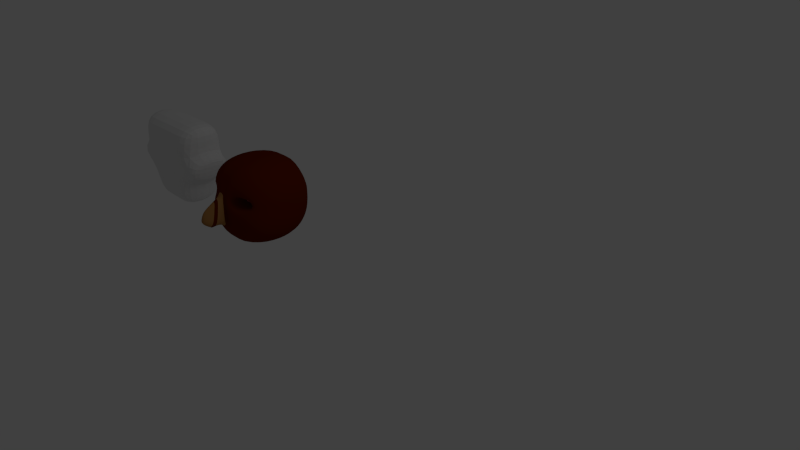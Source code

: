 # Source: asian9.blend  (saved by Blender 2.58.0; exported with 4.5.12 LTS)
import bpy
from mathutils import Matrix  # noqa: F401  (used for matrix-valued properties, if any)

bpy.ops.wm.read_factory_settings(use_empty=True)
scene = bpy.context.scene
scene.name = 'Scene'

# ---- collections
col_collection_1 = bpy.data.collections.new('Collection 1'); scene.collection.children.link(col_collection_1)

# ---- materials (node trees are filled in below, after node groups)
mat_red = bpy.data.materials.new('Red')
mat_red.alpha_threshold = 0.0
mat_red.use_transparent_shadow = False
mat_red.diffuse_color = (0.8, 0.1212, 0.2132, 1.0)
mat_red.roughness = 0.5
mat_red.line_color = (0.0, 0.0, 0.0, 1.0)
mat_material = bpy.data.materials.new('Material')
mat_material.alpha_threshold = 0.0
mat_material.use_transparent_shadow = False
mat_material.roughness = 0.5
mat_material.line_color = (0.0, 0.0, 0.0, 1.0)
mat_brown = bpy.data.materials.new('brown')
mat_brown.alpha_threshold = 0.0
mat_brown.use_transparent_shadow = False
mat_brown.diffuse_color = (0.3931, 0.1858, 0.05725, 1.0)
mat_brown.roughness = 0.5
mat_brown.line_color = (0.0, 0.0, 0.0, 1.0)
mat_black = bpy.data.materials.new('bLACK')
mat_black.alpha_threshold = 0.0
mat_black.use_transparent_shadow = False
mat_black.diffuse_color = (0.1329, 0.0128, 0.0, 1.0)
mat_black.roughness = 0.5
mat_black.line_color = (0.0, 0.0, 0.0, 1.0)
mat_red_1 = bpy.data.materials.new('RED')
mat_red_1.alpha_threshold = 0.0
mat_red_1.use_transparent_shadow = False
mat_red_1.diffuse_color = (0.8, 0.009514, 0.05028, 1.0)
mat_red_1.roughness = 0.5
mat_red_1.line_color = (0.0, 0.0, 0.0, 1.0)

# ---- material node trees

# ---- world
world_world = bpy.data.worlds.new('World'); scene.world = world_world
world_world.color = (0.05088, 0.05088, 0.05088)
world_world.use_sun_shadow = False
world_world.sun_shadow_jitter_overblur = 0.0
world_world.cycles.sampling_method = 'MANUAL'
world_world.cycles.sample_map_resolution = 256

# ---- cameras
cam_camera = bpy.data.cameras.new('Camera')
cam_camera.clip_end = 100.0
cam_camera.lens = 35.0
cam_camera.ortho_scale = 7.314
cam_camera.dof.focus_distance = 0.0
cam_camera.dof.aperture_fstop = 128.0

# ---- lights
light_lamp = bpy.data.lights.new('Lamp', 'POINT')
light_lamp.transmission_factor = 0.0
light_lamp.cutoff_distance = 30.0
light_lamp.energy = 100.0
light_lamp.shadow_buffer_clip_start = 1.001
light_lamp.shadow_soft_size = 1.0
light_lamp.shadow_maximum_resolution = 0.006
light_lamp.use_absolute_resolution = True
light_lamp.cycles.use_multiple_importance_sampling = False

# ---- meshes
me_cube_002 = bpy.data.meshes.new('Cube.002')
me_cube_002.from_pydata([(0.5895, 1.0, -1.0), (0.5895, -1.0, -1.0), (-0.5895, -1.0, -1.0), (-0.5895, 1.0, -1.0), (1.207, 1.0, 1.0), (1.207, -1.0, 1.0), (-1.207, -1.0, 1.0), (-1.207, 1.0, 1.0), (0.1965, -1.0, -1.0), (-0.1965, -1.0, -1.0), (0.1965, 1.0, -1.0), (-0.1965, 1.0, -1.0), (0.4023, -1.0, 1.0), (-0.4023, -1.0, 1.0), (0.4023, 1.0, 1.0), (-0.4023, 1.0, 1.0), (0.7953, -1.0, -0.3333), (1.001, -1.0, 0.3333), (0.7953, 1.0, -0.3333), (1.001, 1.0, 0.3333), (-0.7953, -1.0, -0.3333), (-1.001, -1.0, 0.3333), (-0.7953, 1.0, -0.3333), (-1.001, 1.0, 0.3333), (0.2651, -1.0, -0.3333), (0.3337, -1.0, 0.3333), (-0.2651, -1.0, -0.3333), (-0.3337, -1.0, 0.3333), (0.2651, 1.0, -0.3333), (0.3337, 1.0, 0.3333), (-0.2651, 1.0, -0.3333), (-0.3337, 1.0, 0.3333), (-1.368, -1.0, 0.345), (-1.368, 1.0, 0.345), (-1.087, 1.0, -0.3217), (-1.087, -1.0, -0.3217), (1.368, -1.0, 0.345), (1.368, 1.0, 0.345), (1.087, 1.0, -0.3217), (1.087, -1.0, -0.3217)], [], [(10, 0, 1, 8), (8, 9, 11, 10), (9, 2, 3, 11), (4, 14, 12, 5), (14, 15, 13, 12), (15, 7, 6, 13), (0, 18, 16, 1), (19, 4, 5, 17), (2, 20, 22, 3), (21, 6, 7, 23), (12, 25, 17, 5), (25, 24, 16, 17), (24, 8, 1, 16), (13, 27, 25, 12), (27, 26, 24, 25), (26, 9, 8, 24), (6, 21, 27, 13), (21, 20, 26, 27), (20, 2, 9, 26), (18, 0, 10, 28), (28, 29, 19, 18), (29, 14, 4, 19), (11, 30, 28, 10), (30, 31, 29, 28), (31, 15, 14, 29), (3, 22, 30, 11), (22, 23, 31, 30), (23, 7, 15, 31), (21, 23, 33, 32), (22, 20, 35, 34), (19, 17, 36, 37), (16, 18, 38, 39), (23, 22, 34, 33), (20, 21, 32, 35), (18, 19, 37, 38), (17, 16, 39, 36), (35, 32, 33, 34), (38, 37, 36, 39)])
me_cube_002.use_remesh_preserve_volume = False
me_cube_002.use_remesh_preserve_attributes = False
me_cube_002.use_mirror_vertex_groups = False
me_cube_002.update()
me_cube_001 = bpy.data.meshes.new('Cube.001')
me_cube_001.from_pydata([(0.8182, 0.8182, -0.8182), (0.8182, -0.8182, -0.8182), (-0.8182, -0.8182, -0.8182), (-0.8182, 0.8182, -0.8182), (0.8182, 0.8182, 0.8182), (0.8182, -0.8182, 0.8182), (-0.8182, -0.8182, 0.8182), (-0.8182, 0.8182, 0.8182), (0.3333, -1.0, -1.0), (-0.3333, -1.0, -1.0), (1.0, 0.3333, -1.0), (1.0, -0.3333, -1.0), (0.3333, 1.0, -1.0), (-0.3333, 1.0, -1.0), (-1.0, -0.3333, -1.0), (-1.0, 0.3333, -1.0), (1.0, 0.3333, 1.0), (1.0, -0.3333, 1.0), (0.3333, -1.0, 1.0), (-0.3333, -1.0, 1.0), (-1.0, -0.3333, 1.0), (-1.0, 0.3333, 1.0), (0.3333, 1.0, 1.0), (-0.3333, 1.0, 1.0), (1.0, -1.0, -0.3333), (0.8337, -1.0, 0.3333), (1.0, 1.0, -0.3333), (1.0, 1.0, 0.3333), (-1.0, -1.0, -0.3333), (-0.8486, -1.0, 0.3333), (-1.0, 1.0, -0.3333), (-1.0, 1.0, 0.3333), (0.4022, 0.4022, -1.207), (0.4022, -0.4022, -1.207), (-0.4022, 0.4022, -1.207), (-0.4022, -0.4022, -1.207), (0.4022, 0.4022, 1.207), (-0.4022, 0.4022, 1.207), (0.4022, -0.4022, 1.207), (-0.4022, -0.4022, 1.207), (1.207, 0.4022, -0.4022), (1.207, 0.4022, 0.4022), (1.207, -0.4022, -0.4022), (1.207, -0.4022, 0.4022), (0.4022, -1.207, -0.4022), (0.3142, -1.207, 0.4022), (-0.4022, -1.207, -0.4022), (-0.3112, -1.207, 0.4022), (-1.207, -0.4022, -0.4022), (-1.207, -0.4022, 0.4022), (-1.207, 0.4022, -0.4022), (-1.207, 0.4022, 0.4022), (0.4022, 1.207, 0.4022), (0.4022, 1.207, -0.4022), (-0.4022, 1.207, 0.4022), (-0.4022, 1.207, -0.4022), (0.1111, -1.0, -1.0), (-0.1111, -1.0, -1.0), (0.1111, 1.0, -1.0), (-0.1111, 1.0, -1.0), (0.1111, -1.0, 1.0), (-0.1111, -1.0, 1.0), (0.1111, 1.0, 1.0), (-0.1111, 1.0, 1.0), (0.1341, -0.4022, -1.207), (-0.1341, -0.4022, -1.207), (0.1341, 0.4022, -1.207), (-0.1341, 0.4022, -1.207), (0.1341, 0.4022, 1.207), (-0.1341, 0.4022, 1.207), (0.1341, -0.4022, 1.207), (-0.1341, -0.4022, 1.207), (0.1341, -1.207, 0.4022), (-0.1341, -1.207, 0.4022), (0.1341, -1.207, -0.4022), (-0.1341, -1.207, -0.4022), (0.1341, 1.207, -0.4022), (-0.1341, 1.207, -0.4022), (0.1341, 1.207, 0.4022), (-0.1341, 1.207, 0.4022), (-0.1341, 1.207, 0.4022), (0.1341, 1.207, 0.4022), (-0.1341, 1.207, -0.4022), (0.1341, 1.207, -0.4022), (-0.1341, -1.207, -0.4022), (0.1341, -1.207, -0.4022), (-0.1341, -1.207, 0.4022), (0.1341, -1.207, 0.4022), (-0.1341, -0.4022, 1.207), (0.1341, -0.4022, 1.207), (-0.1341, 0.4022, 1.207), (0.1341, 0.4022, 1.207), (-0.1341, 0.4022, -1.207), (0.1341, 0.4022, -1.207), (-0.1341, -0.4022, -1.207), (0.1341, -0.4022, -1.207), (-0.1111, 1.0, 1.0), (0.1111, 1.0, 1.0), (-0.1111, -1.0, 1.0), (0.1111, -1.0, 1.0), (-0.1111, 1.0, -1.0), (0.1111, 1.0, -1.0), (-0.1111, -1.0, -1.0), (0.1111, -1.0, -1.0), (-0.3035, -1.664, -0.4154), (0.3035, -1.664, -0.4154), (-0.05656, -1.374, 0.3349), (0.05656, -1.374, 0.3349), (-0.3035, -1.664, -0.4154), (-0.05656, -1.374, 0.3349), (0.3035, -1.664, -0.4154), (0.05656, -1.374, 0.3349), (-0.1287, -1.92, -0.2262), (0.1287, -1.92, -0.2262), (-0.02397, -1.797, 0.09179), (0.02397, -1.797, 0.09179), (0.8337, -1.0, 0.124), (1.0, 1.0, 0.124), (-0.8486, -1.0, 0.124), (-1.0, 1.0, 0.124), (1.207, 0.4022, 0.1496), (1.207, -0.4022, 0.1496), (0.3142, -1.207, 0.1496), (-0.3112, -1.207, 0.1496), (-1.207, -0.4022, 0.1496), (-1.207, 0.4022, 0.1496), (0.4022, 1.207, 0.1496), (-0.4022, 1.207, 0.1496), (0.1341, -1.207, 0.1496), (-0.1341, -1.207, 0.1496), (0.1341, 1.207, 0.1496), (-0.1341, 1.207, 0.1496), (-0.1341, 1.207, 0.1496), (0.1341, 1.207, 0.1496), (-0.1341, -1.207, 0.1496), (0.1341, -1.207, 0.1496), (0.1341, -1.465, 0.09927), (-0.1341, -1.465, 0.09927), (-0.1341, -1.465, 0.09927), (0.1341, -1.465, 0.09927), (0.05685, -1.836, -0.008073), (-0.05685, -1.836, -0.008073), (-0.8521, -0.3788, 0.124), (-0.3147, -0.5855, 0.1496), (0.8302, -0.3788, 0.124), (0.3107, -0.5855, 0.1496), (-0.3147, -0.5855, 0.4022), (0.3107, -0.5855, 0.4022), (-0.8521, -0.3788, 0.3333), (0.8302, -0.3788, 0.3333)], [], [(11, 1, 8, 33), (10, 11, 33, 32), (0, 10, 32, 12), (35, 9, 2, 14), (34, 35, 14, 15), (13, 34, 15, 3), (23, 7, 21, 37), (4, 22, 36, 16), (37, 21, 20, 39), (16, 36, 38, 17), (39, 20, 6, 19), (17, 38, 18, 5), (27, 4, 16, 41), (0, 26, 40, 10), (41, 16, 17, 43), (10, 40, 42, 11), (43, 17, 5, 25), (11, 42, 24, 1), (25, 5, 18, 45), (1, 24, 44, 8), (47, 19, 6, 29), (9, 46, 28, 2), (29, 6, 20, 49), (2, 28, 48, 14), (49, 20, 21, 51), (14, 48, 50, 15), (51, 21, 7, 31), (15, 50, 30, 3), (26, 0, 12, 53), (4, 27, 52, 22), (55, 13, 3, 30), (23, 54, 31, 7), (8, 56, 64, 33), (57, 9, 35, 65), (33, 64, 66, 32), (65, 35, 34, 67), (32, 66, 58, 12), (67, 34, 13, 59), (22, 62, 68, 36), (63, 23, 37, 69), (36, 68, 70, 38), (69, 37, 39, 71), (38, 70, 60, 18), (71, 39, 19, 61), (18, 60, 72, 45), (61, 19, 47, 73), (44, 74, 56, 8), (75, 46, 9, 57), (12, 58, 76, 53), (59, 13, 55, 77), (52, 78, 62, 22), (79, 54, 23, 63), (79, 63, 96, 80), (62, 78, 81, 97), (59, 77, 82, 100), (76, 58, 101, 83), (75, 57, 102, 84), (56, 74, 85, 103), (61, 73, 86, 98), (72, 60, 99, 87), (71, 61, 98, 88), (60, 70, 89, 99), (69, 71, 88, 90), (70, 68, 91, 89), (63, 69, 90, 96), (68, 62, 97, 91), (67, 59, 100, 92), (58, 66, 93, 101), (65, 67, 92, 94), (66, 64, 95, 93), (57, 65, 94, 102), (64, 56, 103, 95), (103, 102, 94, 95), (95, 94, 92, 93), (93, 92, 100, 101), (97, 96, 90, 91), (91, 90, 88, 89), (89, 88, 98, 99), (99, 98, 86, 87), (85, 84, 102, 103), (101, 100, 82, 83), (81, 80, 96, 97), (84, 85, 105, 104), (87, 86, 106, 107), (107, 106, 109, 111), (104, 105, 110, 108), (108, 110, 113, 112), (111, 109, 114, 115), (26, 117, 120, 40), (117, 27, 41, 120), (40, 120, 121, 42), (120, 41, 43, 121), (42, 121, 116, 24), (121, 43, 25, 116), (24, 116, 122, 44), (46, 123, 118, 28), (28, 118, 124, 48), (118, 29, 49, 124), (48, 124, 125, 50), (124, 49, 51, 125), (50, 125, 119, 30), (125, 51, 31, 119), (27, 117, 126, 52), (117, 26, 53, 126), (54, 127, 119, 31), (127, 55, 30, 119), (72, 128, 122, 45), (128, 74, 44, 122), (47, 123, 129, 73), (123, 46, 75, 129), (76, 130, 126, 53), (130, 78, 52, 126), (55, 127, 131, 77), (127, 54, 79, 131), (77, 131, 132, 82), (131, 79, 80, 132), (78, 130, 133, 81), (130, 76, 83, 133), (73, 129, 134, 86), (129, 75, 84, 134), (74, 128, 135, 85), (128, 72, 87, 135), (82, 132, 133, 83), (132, 80, 81, 133), (85, 135, 136, 105), (135, 87, 107, 136), (86, 134, 137, 106), (134, 84, 104, 137), (106, 137, 138, 109), (137, 104, 108, 138), (105, 136, 139, 110), (136, 107, 111, 139), (110, 139, 140, 113), (139, 111, 115, 140), (109, 138, 141, 114), (138, 108, 112, 141), (114, 141, 140, 115), (141, 112, 113, 140), (118, 123, 143, 142), (122, 116, 144, 145), (123, 47, 146, 143), (45, 122, 145, 147), (29, 118, 142, 148), (116, 25, 149, 144), (47, 29, 148, 146), (25, 45, 147, 149), (143, 146, 148, 142), (144, 149, 147, 145)])
me_cube_001.polygons.foreach_set('use_smooth', [True] * 148)
me_cube_001.polygons.foreach_set('material_index', [3, 3, 3, 3, 3, 3, 3, 3, 3, 3, 3, 3, 3, 3, 3, 3, 3, 3, 3, 3, 3, 3, 3, 3, 3, 3, 3, 3, 3, 3, 3, 3, 3, 3, 3, 3, 3, 3, 3, 3, 3, 3, 3, 3, 3, 3, 3, 3, 3, 3, 3, 3, 3, 3, 3, 3, 3, 3, 3, 3, 3, 3, 3, 3, 3, 3, 3, 3, 3, 3, 3, 3, 3, 3, 3, 3, 3, 3, 3, 3, 3, 3, 2, 2, 3, 3, 2, 2, 3, 3, 3, 3, 3, 3, 3, 3, 3, 3, 3, 3, 3, 3, 3, 3, 3, 3, 3, 3, 3, 3, 3, 3, 3, 3, 3, 3, 3, 3, 3, 3, 3, 3, 3, 3, 2, 2, 2, 2, 3, 3, 3, 3, 2, 2, 2, 2, 2, 2, 3, 3, 3, 3, 3, 3, 3, 3, 0, 0])
me_cube_001.materials.append(mat_red)
me_cube_001.materials.append(mat_material)
me_cube_001.materials.append(mat_brown)
me_cube_001.materials.append(mat_black)
me_cube_001.use_remesh_preserve_volume = False
me_cube_001.use_remesh_preserve_attributes = False
me_cube_001.use_mirror_vertex_groups = False
me_cube_001.update()
me_cube = bpy.data.meshes.new('Cube')
me_cube.from_pydata([], [], [])
me_cube.materials.append(mat_material)
me_cube.materials.append(mat_black)
me_cube.materials.append(mat_red_1)
me_cube.use_remesh_preserve_volume = False
me_cube.use_remesh_preserve_attributes = False
me_cube.use_mirror_vertex_groups = False
me_cube.update()

# ---- objects
ob_cube_002 = bpy.data.objects.new('Cube.002', me_cube_002)
ob_cube_001 = bpy.data.objects.new('Cube.001', me_cube_001)
ob_cube = bpy.data.objects.new('Cube', me_cube)
ob_lamp = bpy.data.objects.new('Lamp', light_lamp)
ob_camera = bpy.data.objects.new('Camera', cam_camera)

# ---- transforms, parenting, visibility, modifiers, constraints
ob_cube_002.location = (-3.715, -0.88, 0.6532)
ob_cube_002.scale = (0.6885, 0.3575, 0.7236)
ob_cube_002.lineart.crease_threshold = 0.0
_m = ob_cube_002.modifiers.new('Subsurf', 'SUBSURF')
_m.uv_smooth = 'PRESERVE_CORNERS'
_m.quality = 2
_m.levels = 3
_m.show_only_control_edges = False
ob_cube_001.location = (-1.39, -0.9886, 0.7385)
ob_cube_001.scale = (0.5172, 0.5172, 0.5172)
ob_cube_001.lineart.crease_threshold = 0.0
_m = ob_cube_001.modifiers.new('Subsurf', 'SUBSURF')
_m.uv_smooth = 'PRESERVE_CORNERS'
_m.quality = 2
_m.show_only_control_edges = False
ob_cube.location = (0.0, 0.0, 0.0)
ob_cube.lock_rotations_4d = False
ob_cube.empty_display_type = 'ARROWS'
ob_cube.lineart.crease_threshold = 0.0
_m = ob_cube.modifiers.new('Mirror', 'MIRROR')
ob_lamp.location = (4.076, 1.005, 5.904)
ob_lamp.rotation_euler = (0.6503, 0.05522, 1.866)
ob_lamp.lock_rotations_4d = False
ob_lamp.empty_display_type = 'ARROWS'
ob_lamp.color = (0.0, 0.0, 0.0, 0.0)
ob_lamp.lineart.crease_threshold = 0.0
ob_camera.location = (7.481, -6.508, 5.344)
ob_camera.rotation_euler = (1.109, 0.01082, 0.8149)
ob_camera.lock_rotations_4d = False
ob_camera.empty_display_type = 'ARROWS'
ob_camera.color = (0.0, 0.0, 0.0, 0.0)
ob_camera.display_type = 'WIRE'
ob_camera.lineart.crease_threshold = 0.0

# ---- collection membership
col_collection_1.objects.link(ob_cube_002)
col_collection_1.objects.link(ob_cube_001)
col_collection_1.objects.link(ob_cube)
col_collection_1.objects.link(ob_lamp)
col_collection_1.objects.link(ob_camera)

# ---- scene / render settings (as saved in the file)
scene.camera = ob_camera
scene.frame_start = 1; scene.frame_end = 1; scene.frame_set(1)
scene.render.engine = 'BLENDER_EEVEE_NEXT'
scene.render.image_settings.color_mode = 'RGB'
scene.render.image_settings.compression = 90
scene.render.resolution_percentage = 50
scene.render.dither_intensity = 0.0
scene.render.bake_margin = 2
scene.render.bake_bias = 0.0
scene.cycles.use_denoising = False
scene.cycles.samples = 10
scene.cycles.sampling_pattern = 'TABULATED_SOBOL'
scene.cycles.light_sampling_threshold = 0.0
scene.cycles.use_adaptive_sampling = False
scene.cycles.use_light_tree = False
scene.cycles.blur_glossy = 0.0
scene.cycles.volume_bounces = 1
scene.cycles.pixel_filter_type = 'GAUSSIAN'
scene.cycles.sample_clamp_indirect = 0.0
scene.view_settings.view_transform = 'Standard'
bpy.context.view_layer.update()
